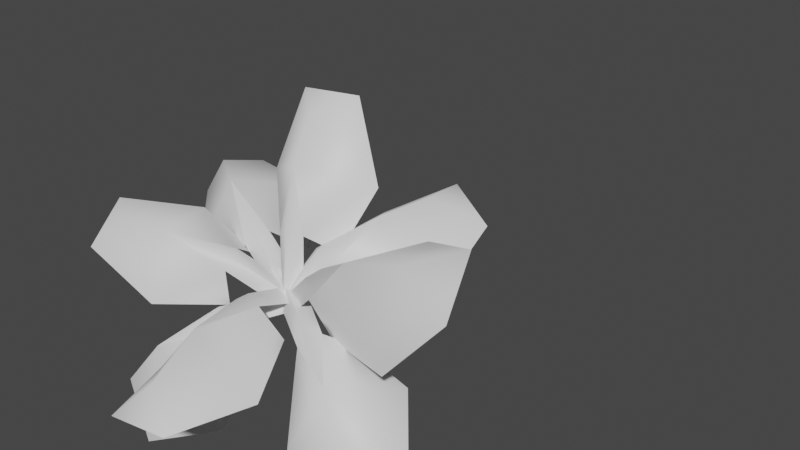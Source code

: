 # Source: fe_canopy_03-06.blend  (saved by Blender 3.0.42; exported with 4.5.12 LTS)
import bpy
from mathutils import Matrix  # noqa: F401  (used for matrix-valued properties, if any)

bpy.ops.wm.read_factory_settings(use_empty=True)
scene = bpy.context.scene
scene.name = 'Scene'

# ---- materials (node trees are filled in below, after node groups)
mat_material_001 = bpy.data.materials.new('Material.001')
mat_material_001.use_transparent_shadow = False

# ---- material node trees
mat_material_001.use_nodes = True; mat_material_001.node_tree.nodes.clear()
_N = mat_material_001.node_tree.nodes; _L = mat_material_001.node_tree.links
n0 = _N.new('ShaderNodeBsdfPrincipled'); n0.name = 'Principled BSDF'; n0.location = (10, 300)
n0.distribution = 'GGX'
n0.subsurface_method = 'RANDOM_WALK_SKIN'
n0.inputs[3].default_value = 1.45
n0.inputs[27].default_value = (0.0, 0.0, 0.0, 1.0)
n0.inputs[28].default_value = 1.0
n1 = _N.new('ShaderNodeOutputMaterial'); n1.name = 'Material Output'; n1.location = (300, 300)
_L.new(n0.outputs[0], n1.inputs[0])
n1.is_active_output = True

# ---- world
world_world = bpy.data.worlds.new('World'); scene.world = world_world
world_world.use_nodes = True; world_world.node_tree.nodes.clear()
_N = world_world.node_tree.nodes; _L = world_world.node_tree.links
n0 = _N.new('ShaderNodeOutputWorld'); n0.name = 'World Output'; n0.location = (300, 300)
n1 = _N.new('ShaderNodeBackground'); n1.name = 'Background'; n1.location = (10, 300)
n1.inputs[0].default_value = (0.05088, 0.05088, 0.05088, 1.0)
_L.new(n1.outputs[0], n0.inputs[0])
n0.is_active_output = True
world_world.color = (0.05088, 0.05088, 0.05088)
world_world.use_sun_shadow = False
world_world.sun_shadow_jitter_overblur = 0.0

# ---- meshes
me_0x07730ce7_gmdl_001 = bpy.data.meshes.new('0x07730CE7.gmdl.001')
me_0x07730ce7_gmdl_001.from_pydata([(-0.4583, -2.302, -0.2672), (-0.8384, -1.812, -0.5083), (-0.3739, -1.718, -0.2204), (-0.2656, -1.98, -0.04136), (-0.1086, -2.057, -0.1104), (0.01309, -1.908, -0.3909), (-0.09439, -2.182, -0.8338), (-0.674, -2.418, -0.559), (-0.9452, -2.245, -0.83), (-0.5583, -2.435, -1.0), (-0.9452, -2.245, -0.83), (-0.6746, -2.435, -0.5438), (-0.4656, -2.34, -0.2423), (-0.8384, -1.812, -0.5083), (-0.09439, -2.182, -0.8338), (-0.5583, -2.435, -1.0), (-0.3739, -1.718, -0.2204), (-0.2656, -1.98, -0.04136), (-0.4656, -2.34, -0.2423), (-0.1882, -2.067, -0.0234), (-0.2656, -1.98, -0.04136), (-0.1086, -2.057, -0.1104), (0.01309, -1.908, -0.3909), (-0.1086, -2.057, -0.1104), (-0.01748, -1.581, -0.007527), (0.1296, -1.656, -0.06236), (0.1016, -1.611, 0.06784), (-0.01748, -1.581, -0.007527), (0.1296, -1.656, -0.06236), (0.1016, -1.611, 0.06784), (0.776, -2.092, -0.1426), (0.5397, -2.206, -0.6913), (0.3506, -1.931, -0.3568), (0.4343, -1.968, -0.06599), (0.5246, -1.839, 0.006323), (0.5819, -1.6, -0.1721), (0.9869, -1.572, -0.3327), (1.059, -2.165, -0.4215), (1.068, -2.275, -0.7709), (1.299, -1.945, -0.5862), (1.068, -2.275, -0.7709), (1.071, -2.188, -0.3889), (0.7954, -2.121, -0.1148), (0.5397, -2.206, -0.6913), (0.9869, -1.572, -0.3327), (1.299, -1.945, -0.5862), (0.3506, -1.931, -0.3568), (0.4343, -1.968, -0.06599), (0.7954, -2.121, -0.1148), (0.4826, -1.932, 0.02029), (0.4343, -1.968, -0.06599), (0.5246, -1.839, 0.006323), (0.5819, -1.6, -0.1721), (0.5246, -1.839, 0.006323), (0.01843, -1.698, -0.04905), (0.1184, -1.57, 0.04644), (-0.009404, -1.638, 0.09212), (0.01843, -1.698, -0.04905), (0.1184, -1.57, 0.04644), (-0.009404, -1.638, 0.09212), (-0.6238, -2.044, 0.3949), (-0.8199, -1.571, 0.3468), (-0.3468, -1.553, 0.1462), (-0.2877, -1.768, 0.2923), (-0.2535, -1.909, 0.1986), (-0.2673, -1.881, -0.07253), (-0.6659, -2.205, -0.07078), (-0.9769, -2.129, 0.4129), (-1.244, -1.947, 0.4306), (-1.165, -2.275, 0.2119), (-1.244, -1.947, 0.4306), (-0.9785, -2.14, 0.4269), (-0.6164, -2.065, 0.4283), (-0.8199, -1.571, 0.3468), (-0.6659, -2.205, -0.07078), (-1.165, -2.275, 0.2119), (-0.3468, -1.553, 0.1462), (-0.2877, -1.768, 0.2923), (-0.6164, -2.065, 0.4283), (-0.2279, -1.878, 0.2943), (-0.2877, -1.768, 0.2923), (-0.2535, -1.909, 0.1986), (-0.2673, -1.881, -0.07253), (-0.2535, -1.909, 0.1986), (0.0213, -1.539, 0.009816), (0.00832, -1.715, -0.04342), (0.1301, -1.646, 0.006619), (0.0213, -1.539, 0.009816), (0.00832, -1.715, -0.04342), (0.1301, -1.646, 0.006619), (-0.7532, -1.348, 0.4501), (-0.5814, -0.7638, 0.2904), (-0.1771, -1.217, 0.1038), (-0.2903, -1.472, 0.2993), (-0.3821, -1.614, 0.225), (-0.4128, -1.581, -0.08667), (-1.036, -1.466, -0.07165), (-1.114, -1.11, 0.4441), (-1.151, -0.7015, 0.3107), (-1.387, -1.065, 0.1202), (-1.151, -0.7015, 0.3107), (-1.112, -1.122, 0.466), (-0.7649, -1.364, 0.4932), (-0.5814, -0.7638, 0.2904), (-1.036, -1.466, -0.07165), (-1.387, -1.065, 0.1202), (-0.1771, -1.217, 0.1038), (-0.2903, -1.472, 0.2993), (-0.7649, -1.364, 0.4932), (-0.334, -1.581, 0.3241), (-0.2903, -1.472, 0.2993), (-0.3821, -1.614, 0.225), (-0.4128, -1.581, -0.08667), (-0.3821, -1.614, 0.225), (0.05552, -1.533, 0.06696), (-0.01473, -1.671, -0.04479), (0.1092, -1.681, 0.04667), (0.05552, -1.533, 0.06696), (-0.01473, -1.671, -0.04479), (0.1092, -1.681, 0.04667), (0.7535, -1.84, 0.5568), (1.057, -1.899, -0.04171), (0.5091, -1.726, -0.1055), (0.4072, -1.825, 0.1974), (0.3573, -1.66, 0.3261), (0.4009, -1.366, 0.1751), (0.8478, -1.209, 0.5022), (1.17, -1.83, 0.696), (1.527, -1.91, 0.5023), (1.419, -1.55, 0.783), (1.527, -1.91, 0.5023), (1.148, -1.85, 0.7084), (0.7431, -1.87, 0.5916), (1.057, -1.899, -0.04171), (0.8478, -1.209, 0.5022), (1.419, -1.55, 0.783), (0.5091, -1.726, -0.1055), (0.4072, -1.825, 0.1974), (0.7431, -1.87, 0.5916), (0.3491, -1.786, 0.3168), (0.4072, -1.825, 0.1974), (0.3573, -1.66, 0.3261), (0.4009, -1.366, 0.1751), (0.3573, -1.66, 0.3261), (0.1382, -1.677, -0.04989), (0.07801, -1.535, 0.04764), (-0.004507, -1.635, -0.02182), (0.1382, -1.677, -0.04989), (0.07801, -1.535, 0.04764), (-0.004507, -1.635, -0.02182), (0.4573, -1.21, 0.5136), (0.8438, -1.091, 0.05395), (0.4156, -1.401, -0.02005), (0.303, -1.538, 0.2624), (0.1382, -1.468, 0.3193), (0.03847, -1.24, 0.1104), (0.1217, -0.7727, 0.3054), (0.6273, -0.8893, 0.6045), (0.9242, -0.692, 0.4282), (0.5487, -0.5259, 0.5566), (0.9242, -0.692, 0.4282), (0.6193, -0.9214, 0.6243), (0.4642, -1.224, 0.5535), (0.8438, -1.091, 0.05395), (0.1217, -0.7727, 0.3054), (0.5487, -0.5259, 0.5566), (0.4156, -1.401, -0.02005), (0.303, -1.538, 0.2624), (0.4642, -1.224, 0.5535), (0.2179, -1.546, 0.3487), (0.303, -1.538, 0.2624), (0.1382, -1.468, 0.3193), (0.03847, -1.24, 0.1104), (0.1382, -1.468, 0.3193), (0.1368, -1.649, -0.04904), (-0.02778, -1.637, -0.005338), (0.03569, -1.747, -0.05769), (0.1368, -1.649, -0.04904), (-0.02778, -1.637, -0.005338), (0.03569, -1.747, -0.05769), (0.0013, -1.486, 0.8543), (0.3121, -1.057, 0.6481), (0.1943, -1.316, 0.2363), (0.1123, -1.556, 0.4295), (-0.05212, -1.6, 0.4288), (-0.1841, -1.419, 0.235), (-0.4154, -1.258, 0.6482), (-0.0584, -1.276, 1.122), (0.08187, -0.9697, 1.2), (-0.2965, -1.073, 1.199), (0.08187, -0.9697, 1.2), (-0.05255, -1.293, 1.131), (0.008847, -1.516, 0.879), (0.3121, -1.057, 0.6481), (-0.4154, -1.258, 0.6482), (-0.2965, -1.073, 1.199), (0.1943, -1.316, 0.2363), (0.1123, -1.556, 0.4295), (0.008847, -1.516, 0.879), (0.04685, -1.646, 0.4625), (0.1123, -1.556, 0.4295), (-0.05212, -1.6, 0.4288), (-0.1841, -1.419, 0.235), (-0.05212, -1.6, 0.4288), (0.1224, -1.588, 0.004799), (-0.05192, -1.615, -0.009961), (0.05216, -1.707, -0.04348), (0.1224, -1.588, 0.004799), (-0.05192, -1.615, -0.009961), (0.05216, -1.707, -0.04348), (0.1277, -2.485, 0.1688), (-0.2466, -2.492, -0.2345), (-0.1298, -1.969, -0.1134), (-0.01701, -2.038, 0.1395), (0.1603, -2.014, 0.143), (0.2664, -1.916, -0.1057), (0.5161, -2.392, -0.2158), (0.1805, -2.875, 0.02013), (0.002231, -3.048, -0.167), (0.3984, -2.995, -0.1593), (0.002231, -3.048, -0.167), (0.1803, -2.879, 0.03815), (0.1292, -2.498, 0.2065), (-0.2466, -2.492, -0.2345), (0.5161, -2.392, -0.2158), (0.3984, -2.995, -0.1593), (-0.1298, -1.969, -0.1134), (-0.01701, -2.038, 0.1395), (0.1292, -2.498, 0.2065), (0.07423, -2.017, 0.2043), (-0.01701, -2.038, 0.1395), (0.1603, -2.014, 0.143), (0.2664, -1.916, -0.1057), (0.1603, -2.014, 0.143), (-0.09104, -1.647, -0.02833), (0.1036, -1.617, -0.03489), (-0.007157, -1.513, 0.01355), (-0.09104, -1.647, -0.02833), (0.1036, -1.617, -0.03489), (-0.007157, -1.513, 0.01355), (0.03518, -0.6757, -0.005492), (0.0751, -0.6153, -0.1416), (0.1077, -0.2623, -0.07706), (0.05955, -0.2712, 0.09418), (-0.03619, -0.6572, -0.09965), (0.03518, -0.6757, -0.005492), (-0.03765, -0.2856, -0.03219), (0.1077, -0.2623, -0.07706), (-0.03192, 0.1781, -0.02131), (0.03224, 0.03777, 0.0715), (0.08273, 0.07989, -0.1181), (0.08291, -0.9978, -0.2446), (-0.07437, -0.9494, -0.2067), (0.02618, -1.008, -0.0744), (0.02618, -1.008, -0.0744), (-0.1044, 0.02191, -0.0743), (0.01228, -1.295, -0.2411), (0.1437, -1.257, -0.1952), (0.04907, -1.224, -0.05309), (-0.07551, -1.26, -0.1415), (-0.08588, -1.711, -0.0029), (-0.1214, -1.624, 0.07934), (0.1704, -1.627, 0.05415), (0.07944, -1.735, -0.008326), (-0.05237, -1.503, 0.1466), (0.1337, -1.515, 0.156), (0.03224, 0.03777, 0.0715), (0.08273, 0.07989, -0.1181), (-0.1214, -1.624, 0.07934), (0.02223, -1.659, 0.1349), (-0.05237, -1.503, 0.1466), (0.01228, -1.295, -0.2411), (0.07944, -1.735, -0.008326), (-0.08588, -1.711, -0.0029), (0.1704, -1.627, 0.05415), (0.1337, -1.515, 0.156)], [], [(1, 2, 0), (0, 2, 3), (0, 3, 4), (6, 0, 5), (0, 4, 5), (0, 7, 1), (7, 8, 1), (8, 7, 9), (6, 9, 0), (9, 7, 0), (12, 13, 11), (10, 11, 13), (14, 12, 15), (12, 11, 15), (12, 17, 13), (16, 13, 17), (18, 19, 20), (18, 21, 19), (12, 14, 23), (22, 23, 14), (3, 24, 4), (4, 24, 25), (26, 27, 19), (19, 27, 20), (29, 19, 28), (21, 28, 19), (11, 10, 15), (31, 32, 30), (30, 32, 33), (30, 33, 34), (36, 30, 35), (30, 34, 35), (30, 37, 31), (37, 38, 31), (38, 37, 39), (36, 39, 30), (39, 37, 30), (42, 43, 41), (40, 41, 43), (44, 42, 45), (42, 41, 45), (42, 47, 43), (46, 43, 47), (48, 49, 50), (48, 51, 49), (42, 44, 53), (52, 53, 44), (54, 55, 33), (34, 33, 55), (56, 57, 49), (49, 57, 50), (59, 49, 58), (51, 58, 49), (41, 40, 45), (61, 62, 60), (60, 62, 63), (60, 63, 64), (66, 60, 65), (60, 64, 65), (68, 61, 67), (60, 67, 61), (68, 67, 69), (69, 67, 66), (66, 67, 60), (70, 71, 73), (71, 72, 73), (75, 74, 71), (74, 72, 71), (72, 77, 73), (76, 73, 77), (78, 79, 80), (78, 81, 79), (72, 74, 83), (82, 83, 74), (84, 85, 63), (64, 63, 85), (79, 86, 80), (86, 87, 80), (79, 81, 89), (81, 88, 89), (71, 70, 75), (91, 92, 90), (90, 92, 93), (90, 93, 94), (96, 90, 95), (90, 94, 95), (91, 90, 98), (90, 97, 98), (98, 97, 99), (96, 99, 90), (99, 97, 90), (103, 100, 102), (100, 101, 102), (104, 102, 105), (102, 101, 105), (102, 107, 103), (106, 103, 107), (108, 109, 110), (108, 111, 109), (102, 104, 113), (112, 113, 104), (114, 115, 93), (94, 93, 115), (116, 117, 109), (109, 117, 110), (119, 109, 118), (111, 118, 109), (101, 100, 105), (121, 122, 120), (120, 122, 123), (120, 123, 124), (126, 120, 125), (120, 124, 125), (128, 121, 127), (120, 127, 121), (128, 127, 129), (129, 127, 126), (126, 127, 120), (130, 131, 133), (131, 132, 133), (135, 134, 131), (134, 132, 131), (132, 137, 133), (136, 133, 137), (138, 139, 140), (138, 141, 139), (132, 134, 143), (142, 143, 134), (144, 145, 123), (124, 123, 145), (146, 147, 139), (139, 147, 140), (149, 139, 148), (141, 148, 139), (131, 130, 135), (151, 152, 150), (150, 152, 153), (150, 153, 154), (156, 150, 155), (150, 154, 155), (151, 150, 158), (150, 157, 158), (158, 157, 159), (150, 156, 157), (156, 159, 157), (162, 163, 161), (160, 161, 163), (162, 161, 164), (164, 161, 165), (162, 167, 163), (166, 163, 167), (168, 169, 170), (168, 171, 169), (162, 164, 173), (172, 173, 164), (175, 154, 174), (154, 153, 174), (176, 177, 169), (169, 177, 170), (179, 169, 178), (171, 178, 169), (161, 160, 165), (181, 182, 180), (180, 182, 183), (180, 183, 184), (186, 180, 185), (180, 184, 185), (188, 181, 187), (180, 187, 181), (188, 187, 189), (189, 187, 186), (186, 187, 180), (190, 191, 193), (191, 192, 193), (195, 194, 191), (194, 192, 191), (192, 197, 193), (196, 193, 197), (198, 199, 200), (198, 201, 199), (192, 194, 203), (202, 203, 194), (184, 183, 205), (183, 204, 205), (199, 206, 200), (206, 207, 200), (199, 201, 209), (201, 208, 209), (191, 190, 195), (211, 212, 210), (210, 212, 213), (210, 213, 214), (216, 210, 215), (210, 214, 215), (210, 217, 211), (217, 218, 211), (218, 217, 219), (210, 216, 217), (216, 219, 217), (222, 223, 221), (220, 221, 223), (222, 221, 224), (224, 221, 225), (222, 227, 223), (226, 223, 227), (228, 229, 230), (228, 231, 229), (222, 224, 233), (232, 233, 224), (234, 235, 213), (214, 213, 235), (236, 237, 229), (229, 237, 230), (239, 229, 238), (231, 238, 229), (221, 220, 225), (240, 241, 243), (241, 242, 243), (243, 246, 245), (244, 245, 246), (246, 247, 244), (241, 244, 247), (248, 249, 250), (241, 251, 244), (251, 252, 244), (253, 245, 252), (244, 252, 245), (251, 241, 254), (241, 240, 254), (248, 250, 255), (248, 255, 249), (256, 251, 257), (251, 254, 257), (254, 258, 257), (252, 259, 253), (259, 258, 253), (259, 260, 261), (257, 262, 263), (258, 264, 265), (242, 250, 243), (243, 250, 249), (255, 246, 266), (246, 243, 266), (255, 267, 246), (242, 246, 267), (268, 269, 270), (259, 261, 264), (257, 265, 262), (256, 257, 263), (259, 256, 260), (251, 271, 252), (252, 271, 259), (257, 258, 265), (260, 256, 263), (259, 264, 258), (272, 269, 273), (269, 274, 275), (270, 269, 275), (273, 269, 268), (272, 274, 269)])
me_0x07730ce7_gmdl_001.polygons.foreach_set('use_smooth', [True] * 260)
_uv = me_0x07730ce7_gmdl_001.uv_layers.new(name='UVMap')
_uv.uv.foreach_set('vector', [0.9806, 0.6434, 0.8887, 0.3416, 0.7513, 0.6494, 0.7513, 0.6494, 0.8887, 0.3416, 0.7836, 0.3551, 0.7513, 0.6494, 0.7836, 0.3551, 0.7191, 0.3551, 0.5033, 0.6403, 0.7513, 0.6494, 0.5922, 0.3416, 0.7513, 0.6494, 0.7191, 0.3551, 0.5922, 0.3416, 0.7513, 0.6494, 0.7515, 0.864, 0.9806, 0.6434, 0.7515, 0.864, 0.8632, 0.9785, 0.9806, 0.6434, 0.8632, 0.9785, 0.7515, 0.864, 0.6302, 0.9785, 0.5033, 0.6403, 0.6302, 0.9785, 0.7513, 0.6494, 0.6302, 0.9785, 0.7515, 0.864, 0.7513, 0.6494, 0.2636, 0.6494, 0.4941, 0.6434, 0.2637, 0.8639, 0.3761, 0.9785, 0.2637, 0.8639, 0.4941, 0.6434, 0.01677, 0.6403, 0.2636, 0.6494, 0.143, 0.9785, 0.2636, 0.6494, 0.2637, 0.8639, 0.143, 0.9785, 0.2636, 0.6494, 0.2947, 0.3551, 0.4941, 0.6434, 0.4022, 0.3416, 0.4941, 0.6434, 0.2947, 0.3551, 0.2636, 0.6494, 0.2638, 0.3551, 0.2947, 0.3551, 0.2636, 0.6494, 0.2314, 0.3551, 0.2638, 0.3551, 0.2636, 0.6494, 0.01677, 0.6403, 0.2314, 0.3551, 0.1057, 0.3416, 0.2314, 0.3551, 0.01677, 0.6403, 0.7836, 0.3551, 0.7803, 0.2245, 0.7191, 0.3551, 0.7191, 0.3551, 0.7803, 0.2245, 0.7222, 0.2244, 0.2641, 0.2244, 0.2926, 0.2245, 0.2638, 0.3551, 0.2638, 0.3551, 0.2926, 0.2245, 0.2947, 0.3551, 0.2641, 0.2244, 0.2638, 0.3551, 0.2347, 0.2244, 0.2314, 0.3551, 0.2347, 0.2244, 0.2638, 0.3551, 0.2637, 0.8639, 0.3761, 0.9785, 0.143, 0.9785, 0.9806, 0.6434, 0.8887, 0.3416, 0.7513, 0.6494, 0.7513, 0.6494, 0.8887, 0.3416, 0.7836, 0.3551, 0.7513, 0.6494, 0.7836, 0.3551, 0.7191, 0.3551, 0.5033, 0.6403, 0.7513, 0.6494, 0.5922, 0.3416, 0.7513, 0.6494, 0.7191, 0.3551, 0.5922, 0.3416, 0.7513, 0.6494, 0.7515, 0.864, 0.9806, 0.6434, 0.7515, 0.864, 0.8632, 0.9785, 0.9806, 0.6434, 0.8632, 0.9785, 0.7515, 0.864, 0.6302, 0.9785, 0.5033, 0.6403, 0.6302, 0.9785, 0.7513, 0.6494, 0.6302, 0.9785, 0.7515, 0.864, 0.7513, 0.6494, 0.2636, 0.6494, 0.4941, 0.6434, 0.2637, 0.8639, 0.3761, 0.9785, 0.2637, 0.8639, 0.4941, 0.6434, 0.01677, 0.6403, 0.2636, 0.6494, 0.143, 0.9785, 0.2636, 0.6494, 0.2637, 0.8639, 0.143, 0.9785, 0.2636, 0.6494, 0.2947, 0.3551, 0.4941, 0.6434, 0.4022, 0.3416, 0.4941, 0.6434, 0.2947, 0.3551, 0.2636, 0.6494, 0.2638, 0.3551, 0.2947, 0.3551, 0.2636, 0.6494, 0.2314, 0.3551, 0.2638, 0.3551, 0.2636, 0.6494, 0.01677, 0.6403, 0.2314, 0.3551, 0.1057, 0.3416, 0.2314, 0.3551, 0.01677, 0.6403, 0.7803, 0.2245, 0.7222, 0.2244, 0.7836, 0.3551, 0.7191, 0.3551, 0.7836, 0.3551, 0.7222, 0.2244, 0.2641, 0.2244, 0.2926, 0.2245, 0.2638, 0.3551, 0.2638, 0.3551, 0.2926, 0.2245, 0.2947, 0.3551, 0.2641, 0.2244, 0.2638, 0.3551, 0.2347, 0.2244, 0.2314, 0.3551, 0.2347, 0.2244, 0.2638, 0.3551, 0.2637, 0.8639, 0.3761, 0.9785, 0.143, 0.9785, 0.9806, 0.6434, 0.8887, 0.3416, 0.7513, 0.6494, 0.7513, 0.6494, 0.8887, 0.3416, 0.7836, 0.3551, 0.7513, 0.6494, 0.7836, 0.3551, 0.7191, 0.3551, 0.5033, 0.6403, 0.7513, 0.6494, 0.5922, 0.3416, 0.7513, 0.6494, 0.7191, 0.3551, 0.5922, 0.3416, 0.8632, 0.9785, 0.9806, 0.6434, 0.7515, 0.864, 0.7513, 0.6494, 0.7515, 0.864, 0.9806, 0.6434, 0.8632, 0.9785, 0.7515, 0.864, 0.6302, 0.9785, 0.6302, 0.9785, 0.7515, 0.864, 0.5033, 0.6403, 0.5033, 0.6403, 0.7515, 0.864, 0.7513, 0.6494, 0.3761, 0.9785, 0.2637, 0.8639, 0.4941, 0.6434, 0.2637, 0.8639, 0.2636, 0.6494, 0.4941, 0.6434, 0.143, 0.9785, 0.01677, 0.6403, 0.2637, 0.8639, 0.01677, 0.6403, 0.2636, 0.6494, 0.2637, 0.8639, 0.2636, 0.6494, 0.2947, 0.3551, 0.4941, 0.6434, 0.4022, 0.3416, 0.4941, 0.6434, 0.2947, 0.3551, 0.2636, 0.6494, 0.2638, 0.3551, 0.2947, 0.3551, 0.2636, 0.6494, 0.2314, 0.3551, 0.2638, 0.3551, 0.2636, 0.6494, 0.01677, 0.6403, 0.2314, 0.3551, 0.1057, 0.3416, 0.2314, 0.3551, 0.01677, 0.6403, 0.7803, 0.2245, 0.7222, 0.2244, 0.7836, 0.3551, 0.7191, 0.3551, 0.7836, 0.3551, 0.7222, 0.2244, 0.2638, 0.3551, 0.2641, 0.2244, 0.2947, 0.3551, 0.2641, 0.2244, 0.2926, 0.2245, 0.2947, 0.3551, 0.2638, 0.3551, 0.2314, 0.3551, 0.2641, 0.2244, 0.2314, 0.3551, 0.2347, 0.2244, 0.2641, 0.2244, 0.2637, 0.8639, 0.3761, 0.9785, 0.143, 0.9785, 0.9806, 0.6434, 0.8887, 0.3416, 0.7513, 0.6494, 0.7513, 0.6494, 0.8887, 0.3416, 0.7836, 0.3551, 0.7513, 0.6494, 0.7836, 0.3551, 0.7191, 0.3551, 0.5033, 0.6403, 0.7513, 0.6494, 0.5922, 0.3416, 0.7513, 0.6494, 0.7191, 0.3551, 0.5922, 0.3416, 0.9806, 0.6434, 0.7513, 0.6494, 0.8632, 0.9785, 0.7513, 0.6494, 0.7515, 0.864, 0.8632, 0.9785, 0.8632, 0.9785, 0.7515, 0.864, 0.6302, 0.9785, 0.5033, 0.6403, 0.6302, 0.9785, 0.7513, 0.6494, 0.6302, 0.9785, 0.7515, 0.864, 0.7513, 0.6494, 0.4941, 0.6434, 0.3761, 0.9785, 0.2636, 0.6494, 0.3761, 0.9785, 0.2637, 0.8639, 0.2636, 0.6494, 0.01677, 0.6403, 0.2636, 0.6494, 0.143, 0.9785, 0.2636, 0.6494, 0.2637, 0.8639, 0.143, 0.9785, 0.2636, 0.6494, 0.2947, 0.3551, 0.4941, 0.6434, 0.4022, 0.3416, 0.4941, 0.6434, 0.2947, 0.3551, 0.2636, 0.6494, 0.2638, 0.3551, 0.2947, 0.3551, 0.2636, 0.6494, 0.2314, 0.3551, 0.2638, 0.3551, 0.2636, 0.6494, 0.01677, 0.6403, 0.2314, 0.3551, 0.1057, 0.3416, 0.2314, 0.3551, 0.01677, 0.6403, 0.7803, 0.2245, 0.7222, 0.2244, 0.7836, 0.3551, 0.7191, 0.3551, 0.7836, 0.3551, 0.7222, 0.2244, 0.2641, 0.2244, 0.2926, 0.2245, 0.2638, 0.3551, 0.2638, 0.3551, 0.2926, 0.2245, 0.2947, 0.3551, 0.2641, 0.2244, 0.2638, 0.3551, 0.2347, 0.2244, 0.2314, 0.3551, 0.2347, 0.2244, 0.2638, 0.3551, 0.2637, 0.8639, 0.3761, 0.9785, 0.143, 0.9785, 0.9806, 0.6434, 0.8887, 0.3416, 0.7513, 0.6494, 0.7513, 0.6494, 0.8887, 0.3416, 0.7836, 0.3551, 0.7513, 0.6494, 0.7836, 0.3551, 0.7191, 0.3551, 0.5033, 0.6403, 0.7513, 0.6494, 0.5922, 0.3416, 0.7513, 0.6494, 0.7191, 0.3551, 0.5922, 0.3416, 0.8632, 0.9785, 0.9806, 0.6434, 0.7515, 0.864, 0.7513, 0.6494, 0.7515, 0.864, 0.9806, 0.6434, 0.8632, 0.9785, 0.7515, 0.864, 0.6302, 0.9785, 0.6302, 0.9785, 0.7515, 0.864, 0.5033, 0.6403, 0.5033, 0.6403, 0.7515, 0.864, 0.7513, 0.6494, 0.3761, 0.9785, 0.2637, 0.8639, 0.4941, 0.6434, 0.2637, 0.8639, 0.2636, 0.6494, 0.4941, 0.6434, 0.143, 0.9785, 0.01677, 0.6403, 0.2637, 0.8639, 0.01677, 0.6403, 0.2636, 0.6494, 0.2637, 0.8639, 0.2636, 0.6494, 0.2947, 0.3551, 0.4941, 0.6434, 0.4022, 0.3416, 0.4941, 0.6434, 0.2947, 0.3551, 0.2636, 0.6494, 0.2638, 0.3551, 0.2947, 0.3551, 0.2636, 0.6494, 0.2314, 0.3551, 0.2638, 0.3551, 0.2636, 0.6494, 0.01677, 0.6403, 0.2314, 0.3551, 0.1057, 0.3416, 0.2314, 0.3551, 0.01677, 0.6403, 0.7803, 0.2245, 0.7222, 0.2244, 0.7836, 0.3551, 0.7191, 0.3551, 0.7836, 0.3551, 0.7222, 0.2244, 0.2641, 0.2244, 0.2926, 0.2245, 0.2638, 0.3551, 0.2638, 0.3551, 0.2926, 0.2245, 0.2947, 0.3551, 0.2641, 0.2244, 0.2638, 0.3551, 0.2347, 0.2244, 0.2314, 0.3551, 0.2347, 0.2244, 0.2638, 0.3551, 0.2637, 0.8639, 0.3761, 0.9785, 0.143, 0.9785, 0.9806, 0.6434, 0.8887, 0.3416, 0.7513, 0.6494, 0.7513, 0.6494, 0.8887, 0.3416, 0.7836, 0.3551, 0.7513, 0.6494, 0.7836, 0.3551, 0.7191, 0.3551, 0.5033, 0.6403, 0.7513, 0.6494, 0.5922, 0.3416, 0.7513, 0.6494, 0.7191, 0.3551, 0.5922, 0.3416, 0.9806, 0.6434, 0.7513, 0.6494, 0.8632, 0.9785, 0.7513, 0.6494, 0.7515, 0.864, 0.8632, 0.9785, 0.8632, 0.9785, 0.7515, 0.864, 0.6302, 0.9785, 0.7513, 0.6494, 0.5033, 0.6403, 0.7515, 0.864, 0.5033, 0.6403, 0.6302, 0.9785, 0.7515, 0.864, 0.2636, 0.6494, 0.4941, 0.6434, 0.2637, 0.8639, 0.3761, 0.9785, 0.2637, 0.8639, 0.4941, 0.6434, 0.2636, 0.6494, 0.2637, 0.8639, 0.01677, 0.6403, 0.01677, 0.6403, 0.2637, 0.8639, 0.143, 0.9785, 0.2636, 0.6494, 0.2947, 0.3551, 0.4941, 0.6434, 0.4022, 0.3416, 0.4941, 0.6434, 0.2947, 0.3551, 0.2636, 0.6494, 0.2638, 0.3551, 0.2947, 0.3551, 0.2636, 0.6494, 0.2314, 0.3551, 0.2638, 0.3551, 0.2636, 0.6494, 0.01677, 0.6403, 0.2314, 0.3551, 0.1057, 0.3416, 0.2314, 0.3551, 0.01677, 0.6403, 0.7222, 0.2244, 0.7191, 0.3551, 0.7803, 0.2245, 0.7191, 0.3551, 0.7836, 0.3551, 0.7803, 0.2245, 0.2641, 0.2244, 0.2926, 0.2245, 0.2638, 0.3551, 0.2638, 0.3551, 0.2926, 0.2245, 0.2947, 0.3551, 0.2641, 0.2244, 0.2638, 0.3551, 0.2347, 0.2244, 0.2314, 0.3551, 0.2347, 0.2244, 0.2638, 0.3551, 0.2637, 0.8639, 0.3761, 0.9785, 0.143, 0.9785, 0.9806, 0.6434, 0.8887, 0.3416, 0.7513, 0.6494, 0.7513, 0.6494, 0.8887, 0.3416, 0.7836, 0.3551, 0.7513, 0.6494, 0.7836, 0.3551, 0.7191, 0.3551, 0.5033, 0.6403, 0.7513, 0.6494, 0.5922, 0.3416, 0.7513, 0.6494, 0.7191, 0.3551, 0.5922, 0.3416, 0.8632, 0.9785, 0.9806, 0.6434, 0.7515, 0.864, 0.7513, 0.6494, 0.7515, 0.864, 0.9806, 0.6434, 0.8632, 0.9785, 0.7515, 0.864, 0.6302, 0.9785, 0.6302, 0.9785, 0.7515, 0.864, 0.5033, 0.6403, 0.5033, 0.6403, 0.7515, 0.864, 0.7513, 0.6494, 0.3761, 0.9785, 0.2637, 0.8639, 0.4941, 0.6434, 0.2637, 0.8639, 0.2636, 0.6494, 0.4941, 0.6434, 0.143, 0.9785, 0.01677, 0.6403, 0.2637, 0.8639, 0.01677, 0.6403, 0.2636, 0.6494, 0.2637, 0.8639, 0.2636, 0.6494, 0.2947, 0.3551, 0.4941, 0.6434, 0.4022, 0.3416, 0.4941, 0.6434, 0.2947, 0.3551, 0.2636, 0.6494, 0.2638, 0.3551, 0.2947, 0.3551, 0.2636, 0.6494, 0.2314, 0.3551, 0.2638, 0.3551, 0.2636, 0.6494, 0.01677, 0.6403, 0.2314, 0.3551, 0.1057, 0.3416, 0.2314, 0.3551, 0.01677, 0.6403, 0.7191, 0.3551, 0.7836, 0.3551, 0.7222, 0.2244, 0.7836, 0.3551, 0.7803, 0.2245, 0.7222, 0.2244, 0.2638, 0.3551, 0.2641, 0.2244, 0.2947, 0.3551, 0.2641, 0.2244, 0.2926, 0.2245, 0.2947, 0.3551, 0.2638, 0.3551, 0.2314, 0.3551, 0.2641, 0.2244, 0.2314, 0.3551, 0.2347, 0.2244, 0.2641, 0.2244, 0.2637, 0.8639, 0.3761, 0.9785, 0.143, 0.9785, 0.9806, 0.6434, 0.8887, 0.3416, 0.7513, 0.6494, 0.7513, 0.6494, 0.8887, 0.3416, 0.7836, 0.3551, 0.7513, 0.6494, 0.7836, 0.3551, 0.7191, 0.3551, 0.5033, 0.6403, 0.7513, 0.6494, 0.5922, 0.3416, 0.7513, 0.6494, 0.7191, 0.3551, 0.5922, 0.3416, 0.7513, 0.6494, 0.7515, 0.864, 0.9806, 0.6434, 0.7515, 0.864, 0.8632, 0.9785, 0.9806, 0.6434, 0.8632, 0.9785, 0.7515, 0.864, 0.6302, 0.9785, 0.7513, 0.6494, 0.5033, 0.6403, 0.7515, 0.864, 0.5033, 0.6403, 0.6302, 0.9785, 0.7515, 0.864, 0.2636, 0.6494, 0.4941, 0.6434, 0.2637, 0.8639, 0.3761, 0.9785, 0.2637, 0.8639, 0.4941, 0.6434, 0.2636, 0.6494, 0.2637, 0.8639, 0.01677, 0.6403, 0.01677, 0.6403, 0.2637, 0.8639, 0.143, 0.9785, 0.2636, 0.6494, 0.2947, 0.3551, 0.4941, 0.6434, 0.4022, 0.3416, 0.4941, 0.6434, 0.2947, 0.3551, 0.2636, 0.6494, 0.2638, 0.3551, 0.2947, 0.3551, 0.2636, 0.6494, 0.2314, 0.3551, 0.2638, 0.3551, 0.2636, 0.6494, 0.01677, 0.6403, 0.2314, 0.3551, 0.1057, 0.3416, 0.2314, 0.3551, 0.01677, 0.6403, 0.7803, 0.2245, 0.7222, 0.2244, 0.7836, 0.3551, 0.7191, 0.3551, 0.7836, 0.3551, 0.7222, 0.2244, 0.2641, 0.2244, 0.2926, 0.2245, 0.2638, 0.3551, 0.2638, 0.3551, 0.2926, 0.2245, 0.2947, 0.3551, 0.2641, 0.2244, 0.2638, 0.3551, 0.2347, 0.2244, 0.2314, 0.3551, 0.2347, 0.2244, 0.2638, 0.3551, 0.2637, 0.8639, 0.3761, 0.9785, 0.143, 0.9785, 0.5436, 0.1519, 0.5654, 0.07251, 0.7343, 0.1811, 0.5654, 0.07251, 0.7384, 0.08131, 0.7343, 0.1811, 0.7343, 0.1811, 0.7226, 0.1192, 0.5436, 0.1519, 0.5512, 0.1045, 0.5436, 0.1519, 0.7226, 0.1192, 0.7226, 0.1192, 0.7384, 0.08131, 0.5512, 0.1045, 0.5654, 0.07251, 0.5512, 0.1045, 0.7384, 0.08131, 0.9371, 0.1312, 0.8761, 0.1783, 0.8936, 0.06992, 0.5654, 0.07251, 0.3878, 0.01795, 0.5512, 0.1045, 0.3878, 0.01795, 0.3934, 0.0442, 0.5512, 0.1045, 0.3809, 0.1085, 0.5436, 0.1519, 0.3934, 0.0442, 0.5512, 0.1045, 0.3934, 0.0442, 0.5436, 0.1519, 0.3878, 0.01795, 0.5654, 0.07251, 0.3809, 0.1085, 0.5654, 0.07251, 0.5436, 0.1519, 0.3809, 0.1085, 0.9371, 0.1312, 0.8936, 0.06992, 0.8618, 0.1077, 0.9371, 0.1312, 0.8618, 0.1077, 0.8761, 0.1783, 0.2026, 0.0373, 0.3878, 0.01795, 0.2288, 0.06487, 0.3878, 0.01795, 0.3809, 0.1085, 0.2288, 0.06487, 0.3809, 0.1085, 0.2599, 0.1227, 0.2288, 0.06487, 0.3934, 0.0442, 0.2265, 0.07646, 0.3809, 0.1085, 0.2265, 0.07646, 0.2599, 0.1227, 0.3809, 0.1085, 0.2265, 0.07646, 0.05244, 0.09782, 0.1095, 0.1572, 0.2288, 0.06487, 0.1198, 0.1533, 0.06666, 0.1204, 0.2599, 0.1227, 0.1559, 0.1817, 0.1695, 0.2203, 0.7384, 0.08131, 0.8936, 0.06992, 0.7343, 0.1811, 0.7343, 0.1811, 0.8936, 0.06992, 0.8761, 0.1783, 0.8618, 0.1077, 0.7226, 0.1192, 0.8761, 0.1783, 0.7226, 0.1192, 0.7343, 0.1811, 0.8761, 0.1783, 0.8618, 0.1077, 0.8936, 0.06992, 0.7226, 0.1192, 0.7384, 0.08131, 0.7226, 0.1192, 0.8936, 0.06992, 0.1095, 0.1572, 0.09721, 0.1866, 0.1559, 0.1817, 0.2265, 0.07646, 0.1095, 0.1572, 0.1559, 0.1817, 0.2288, 0.06487, 0.1695, 0.2203, 0.1198, 0.1533, 0.2026, 0.0373, 0.2288, 0.06487, 0.06666, 0.1204, 0.2265, 0.07646, 0.2026, 0.0373, 0.05244, 0.09782, 0.3878, 0.01795, 0.2026, 0.0373, 0.3934, 0.0442, 0.3934, 0.0442, 0.2026, 0.0373, 0.2265, 0.07646, 0.2288, 0.06487, 0.2599, 0.1227, 0.1695, 0.2203, 0.05244, 0.09782, 0.2026, 0.0373, 0.06666, 0.1204, 0.2265, 0.07646, 0.1559, 0.1817, 0.2599, 0.1227, 0.06666, 0.1204, 0.09721, 0.1866, 0.05244, 0.09782, 0.09721, 0.1866, 0.1198, 0.1533, 0.1695, 0.2203, 0.1559, 0.1817, 0.09721, 0.1866, 0.1695, 0.2203, 0.05244, 0.09782, 0.09721, 0.1866, 0.1095, 0.1572, 0.06666, 0.1204, 0.1198, 0.1533, 0.09721, 0.1866])
me_0x07730ce7_gmdl_001.materials.append(mat_material_001)
me_0x07730ce7_gmdl_001.use_remesh_fix_poles = True
me_0x07730ce7_gmdl_001.use_remesh_preserve_attributes = False
me_0x07730ce7_gmdl_001.update()
arm_armature = bpy.data.armatures.new('Armature')  # bones are not reproduced

# ---- objects
ob_1_f1_l_50_0873_clean = bpy.data.objects.new('1 F1 L 50,0873_clean', me_0x07730ce7_gmdl_001)
ob_armature = bpy.data.objects.new('Armature', arm_armature)

# ---- transforms, parenting, visibility, modifiers, constraints
ob_1_f1_l_50_0873_clean.parent = ob_armature
ob_1_f1_l_50_0873_clean.location = (0.0, 0.0, 0.0)
_vg = ob_1_f1_l_50_0873_clean.vertex_groups.new(name='Bone')
for _i, _w in zip([0, 1, 2, 3, 4, 5, 6, 7, 8, 9, 10, 11, 12, 13, 14, 15, 16, 17, 18, 19, 20, 21, 22, 23, 24, 25, 26, 27, 28, 29, 30, 31, 32, 33, 34, 35, 36, 37, 38, 39, 40, 41, 42, 43, 44, 45, 46, 47, 48, 49, 50, 51, 52, 53, 54, 55, 56, 57, 58, 59, 60, 61, 62, 63, 64, 65, 66, 67, 68, 69, 70, 71, 72, 73, 74, 75, 76, 77, 78, 79, 80, 81, 82, 83, 84, 85, 86, 87, 88, 89, 90, 91, 92, 93, 94, 95, 96, 97, 98, 99, 100, 101, 102, 103, 104, 105, 106, 107, 108, 109, 110, 111, 112, 113, 114, 115, 116, 117, 118, 119, 120, 121, 122, 123, 124, 125, 126, 127, 128, 129, 130, 131, 132, 133, 134, 135, 136, 137, 138, 139, 140, 141, 142, 143, 144, 145, 146, 147, 148, 149, 150, 151, 152, 153, 154, 155, 156, 157, 158, 159, 160, 161, 162, 163, 164, 165, 166, 167, 168, 169, 170, 171, 172, 173, 174, 175, 176, 177, 178, 179, 180, 181, 182, 183, 184, 185, 186, 187, 188, 189, 190, 191, 192, 193, 194, 195, 196, 197, 198, 199, 200, 201, 202, 203, 204, 205, 206, 207, 208, 209, 210, 211, 212, 213, 214, 215, 216, 217, 218, 219, 220, 221, 222, 223, 224, 225, 226, 227, 228, 229, 230, 231, 232, 233, 234, 235, 236, 237, 238, 239, 240, 241, 242, 243, 244, 245, 246, 247, 248, 249, 250, 251, 252, 253, 254, 255, 256, 257, 258, 259, 260, 261, 262, 263, 264, 265, 266, 267, 268, 269, 270, 271, 272, 273, 274, 275], [0.0, 0.0, 0.0, 0.0, 0.0, 0.0, 0.0, 0.0, 0.0, 0.0, 0.0, 0.0, 0.0, 0.0, 0.0, 0.0, 0.0, 0.0, 0.0, 0.0, 0.0, 0.0, 0.0, 0.0, 0.0, 0.0, 6.159e-07, 0.0, 0.0, 6.159e-07, 0.0, 0.0, 0.0, 0.0, 0.0, 0.0, 0.0, 0.0, 0.0, 0.0, 0.0, 0.0, 0.0, 0.0, 0.0, 0.0, 0.0, 0.0, 0.0, 0.0, 0.0, 0.0, 0.0, 0.0, 0.0, 0.0, 0.0, 0.0, 0.0, 0.0, 0.0, 0.0, 0.0, 0.0, 0.0, 0.0, 0.0, 0.0, 0.0, 0.0, 0.0, 0.0, 0.0, 0.0, 0.0, 0.0, 0.0, 0.0, 0.0, 0.0, 0.0, 0.0, 0.0, 0.0, 3.709e-07, 0.0, 0.0002603, 3.709e-07, 0.0, 0.0002603, 0.0, 0.0, 0.0, 0.0, 0.0, 0.0, 0.0, 0.0, 0.0, 0.0, 0.0, 0.0, 0.0, 0.0, 0.0, 0.0, 0.0, 0.0, 0.0, 0.0, 0.0, 0.0, 0.0, 0.0, 1.808e-06, 0.0, 8.252e-06, 0.0, 0.0, 8.252e-06, 0.0, 0.0, 0.0, 0.0, 0.0, 0.0, 0.0, 0.0, 0.0, 0.0, 0.0, 0.0, 0.0, 0.0, 0.0, 0.0, 0.0, 0.0, 0.0, 0.0, 0.0, 0.0, 0.0, 0.0, 0.0, 0.0, 0.0, 0.0, 0.0, 4.04e-07, 0.0, 0.0, 0.0, 0.0, 0.0, 0.0, 0.0, 0.0, 0.0, 0.0, 0.0, 0.0, 0.0, 0.0, 0.0, 0.0, 0.0, 0.0, 0.0, 0.0, 0.0, 0.0, 0.0, 0.0, 0.0, 3.841e-07, 0.0, 0.0, 3.841e-07, 0.0, 0.0, 0.0, 0.0, 0.0, 0.0, 0.0, 0.0, 0.0, 0.0, 0.0, 0.0, 0.0, 0.0, 0.0, 0.0, 0.0, 0.0, 0.0, 0.0, 0.0, 0.0, 0.0, 0.0, 0.0, 0.0, 0.0, 6.868e-06, 0.0, 0.0, 6.868e-06, 0.0, 0.0, 0.0, 0.0, 0.0, 0.0, 0.0, 0.0, 0.0, 0.0, 0.0, 0.0, 0.0, 0.0, 0.0, 0.0, 0.0, 0.0, 0.0, 0.0, 0.0, 0.0, 0.0, 0.0, 0.0, 0.0, 0.0, 0.0, 0.0, 0.0, 0.0, 0.0, 0.0, 0.0, 0.0, 0.0, 0.0, 0.0, 0.0, 0.0, 0.0, 0.0, 0.0, 0.0, 0.0, 0.0, 0.0, 0.0, 0.0, 0.0, 0.0, 0.0, 0.0, 0.0, 0.0, 0.0, 0.0, 0.0, 0.0, 0.0, 0.0, 0.0, 0.0, 0.0, 0.0, 0.0]): _vg.add([_i], _w, 'REPLACE')
_vg = ob_1_f1_l_50_0873_clean.vertex_groups.new(name='Bone.001')
_vg.add([248, 249, 250, 255, 266, 267], 1.0, 'REPLACE')
_vg = ob_1_f1_l_50_0873_clean.vertex_groups.new(name='Bone.002')
for _i, _w in zip([240, 241, 242, 243, 244, 245, 246, 247], [0.8, 0.8, 1.0, 1.0, 0.8, 0.8, 1.0, 1.0]): _vg.add([_i], _w, 'REPLACE')
_vg = ob_1_f1_l_50_0873_clean.vertex_groups.new(name='Bone.003')
for _i, _w in zip([240, 241, 244, 245, 251, 252, 253, 254, 256, 257, 258, 259, 271], [0.2, 0.2, 0.2, 0.2, 1.0, 1.0, 1.0, 1.0, 0.7, 0.7003, 0.7, 0.7, 0.7]): _vg.add([_i], _w, 'REPLACE')
_vg = ob_1_f1_l_50_0873_clean.vertex_groups.new(name='Bone.012')
for _i, _w in zip([0, 1, 2, 3, 4, 5, 6, 7, 8, 9, 10, 11, 12, 13, 14, 15, 16, 17, 18, 19, 20, 21, 22, 23, 60, 61, 62, 63, 64, 65, 66, 67, 68, 69, 70, 71, 72, 73, 74, 75, 76, 77, 78, 79, 80, 81, 82, 83, 90, 91, 92, 93, 94, 95, 96, 97, 98, 99, 100, 101, 102, 103, 104, 105, 106, 107, 108, 109, 110, 111, 112, 113, 150, 151, 152, 153, 154, 155, 156, 157, 158, 159, 160, 161, 162, 163, 164, 165, 166, 167, 168, 169, 170, 171, 172, 173, 180, 181, 182, 183, 184, 185, 186, 187, 188, 189, 190, 191, 192, 193, 194, 195, 196, 197, 198, 199, 200, 201, 202, 203, 204, 205, 206, 207, 208, 209, 234, 235, 236, 237, 238, 239, 240, 241, 242, 243, 244, 245, 246, 247, 248, 249, 250, 251, 252, 253, 254, 255, 260, 261, 262, 263, 264, 265, 266, 267, 268, 269, 270, 272, 273, 274, 275], [0.0, 0.0, 0.0, 0.0, 0.0, 0.0, 0.0, 0.0, 0.0, 0.0, 0.0, 0.0, 0.0, 0.0, 0.0, 0.0, 0.0, 0.0, 0.0, 0.0, 0.0, 0.0, 0.0, 0.0, 1.0, 1.0, 1.0, 1.0, 1.0, 1.0, 1.0, 1.0, 1.0, 1.0, 1.0, 1.0, 1.0, 1.0, 1.0, 1.0, 1.0, 1.0, 1.0, 1.0, 1.0, 1.0, 1.0, 1.0, 0.0, 0.0, 0.0, 0.0, 0.0, 0.0, 0.0, 0.0, 0.0, 0.0, 0.0, 0.0, 0.0, 0.0, 0.0, 0.0, 0.0, 0.0, 0.0, 0.0, 0.0, 0.0, 0.0, 0.0, 0.0, 0.0, 0.0, 0.0, 0.0, 0.0, 0.0, 0.0, 0.0, 0.0, 0.0, 0.0, 0.0, 0.0, 0.0, 0.0, 0.0, 0.0, 0.0, 0.0, 0.0, 0.0, 0.0, 0.0, 0.0, 0.0, 0.0, 0.0, 0.0, 0.0, 0.0, 0.0, 0.0, 0.0, 0.0, 0.0, 0.0, 0.0, 0.0, 0.0, 0.0, 0.0, 0.0, 0.0, 0.0, 0.0, 0.0, 0.0, 0.0, 0.0, 6.868e-06, 0.0, 0.0, 6.868e-06, 0.0, 0.0, 0.0, 0.0, 0.0, 0.0, 0.0, 0.0, 0.0, 0.0, 0.0, 0.0, 0.0, 0.0, 0.0, 0.0, 0.0, 0.0, 0.0, 0.0, 0.0, 0.0, 0.0, 0.0, 0.0, 0.0, 0.0, 0.0, 0.0, 0.0, 0.0, 0.0, 0.0, 0.0, 0.0, 0.0, 0.0]): _vg.add([_i], _w, 'REPLACE')
_vg = ob_1_f1_l_50_0873_clean.vertex_groups.new(name='Bone.009')
for _i, _w in zip([30, 31, 32, 33, 34, 35, 36, 37, 38, 39, 40, 41, 42, 43, 44, 45, 46, 47, 48, 49, 50, 51, 52, 53, 60, 61, 62, 63, 64, 65, 66, 67, 68, 69, 70, 71, 72, 73, 74, 75, 76, 77, 78, 79, 80, 81, 82, 83, 90, 91, 92, 93, 94, 95, 96, 97, 98, 99, 100, 101, 102, 103, 104, 105, 106, 107, 108, 109, 110, 111, 112, 113, 120, 121, 122, 123, 124, 125, 126, 127, 128, 129, 130, 131, 132, 133, 134, 135, 136, 137, 138, 139, 140, 141, 142, 143, 144, 147, 149, 150, 151, 152, 153, 154, 155, 156, 157, 158, 159, 160, 161, 162, 163, 164, 165, 166, 167, 168, 169, 170, 171, 172, 173, 180, 181, 182, 183, 184, 185, 186, 187, 188, 189, 190, 191, 192, 193, 194, 195, 196, 197, 198, 199, 200, 201, 202, 203, 210, 211, 212, 213, 214, 215, 216, 217, 218, 219, 220, 221, 222, 223, 224, 225, 226, 227, 228, 229, 230, 231, 232, 233, 260, 261, 263, 264, 265, 268, 269, 270, 272, 273, 275], [0.0, 0.0, 0.0, 0.0, 0.0, 0.0, 0.0, 0.0, 0.0, 0.0, 0.0, 0.0, 0.0, 0.0, 0.0, 0.0, 0.0, 0.0, 0.0, 0.0, 0.0, 0.0, 0.0, 0.0, 0.0, 0.0, 0.0, 0.0, 0.0, 0.0, 0.0, 0.0, 0.0, 0.0, 0.0, 0.0, 0.0, 0.0, 0.0, 0.0, 0.0, 0.0, 0.0, 0.0, 0.0, 0.0, 0.0, 0.0, 1.0, 1.0, 1.0, 1.0, 1.0, 1.0, 1.0, 1.0, 1.0, 1.0, 1.0, 1.0, 1.0, 1.0, 1.0, 1.0, 1.0, 1.0, 1.0, 1.0, 1.0, 1.0, 1.0, 1.0, 0.0, 0.0, 0.0, 0.0, 0.0, 0.0, 0.0, 0.0, 0.0, 0.0, 0.0, 0.0, 0.0, 0.0, 0.0, 0.0, 0.0, 0.0, 0.0, 0.0, 0.0, 0.0, 0.0, 0.0, 0.0, 0.0, 4.04e-07, 0.0, 0.0, 0.0, 0.0, 0.0, 0.0, 0.0, 0.0, 0.0, 0.0, 0.0, 0.0, 0.0, 0.0, 0.0, 0.0, 0.0, 0.0, 0.0, 0.0, 0.0, 0.0, 0.0, 0.0, 0.0, 0.0, 0.0, 0.0, 0.0, 0.0, 0.0, 0.0, 0.0, 0.0, 0.0, 0.0, 0.0, 0.0, 0.0, 0.0, 0.0, 0.0, 0.0, 0.0, 0.0, 0.0, 0.0, 0.0, 0.0, 0.0, 0.0, 0.0, 0.0, 0.0, 0.0, 0.0, 0.0, 0.0, 0.0, 0.0, 0.0, 0.0, 0.0, 0.0, 0.0, 0.0, 0.0, 0.0, 0.0, 0.0, 0.0, 0.0, 0.0, 0.0, 0.0, 0.0, 0.0, 0.0, 0.0, 0.0, 0.0, 0.0, 0.0]): _vg.add([_i], _w, 'REPLACE')
_vg = ob_1_f1_l_50_0873_clean.vertex_groups.new(name='Bone.013')
_vg.add([0, 1, 2, 3, 4, 5, 6, 7, 8, 9, 10, 11, 12, 13, 14, 15, 16, 17, 18, 19, 20, 21, 22, 23], 1.0, 'REPLACE')
_vg = ob_1_f1_l_50_0873_clean.vertex_groups.new(name='Bone.018')
_vg.add([210, 211, 212, 213, 214, 215, 216, 217, 218, 219, 220, 221, 222, 223, 224, 225, 226, 227, 228, 229, 230, 231, 232, 233], 1.0, 'REPLACE')
_vg = ob_1_f1_l_50_0873_clean.vertex_groups.new(name='Bone.008')
for _i, _w in zip([0, 1, 2, 3, 4, 5, 6, 7, 8, 9, 10, 11, 12, 13, 14, 15, 16, 17, 18, 19, 20, 21, 22, 23, 24, 25, 26, 27, 28, 29, 30, 31, 32, 33, 34, 35, 36, 37, 38, 39, 40, 41, 42, 43, 44, 45, 46, 47, 48, 49, 50, 51, 52, 53, 60, 61, 62, 63, 64, 65, 66, 67, 68, 69, 70, 71, 72, 73, 74, 75, 76, 77, 78, 79, 80, 81, 82, 83, 84, 85, 86, 87, 88, 89, 90, 91, 92, 93, 94, 95, 96, 97, 98, 99, 100, 101, 102, 103, 104, 105, 106, 107, 108, 109, 110, 111, 112, 113, 120, 121, 122, 123, 124, 125, 126, 127, 128, 129, 130, 131, 132, 133, 134, 135, 136, 137, 138, 139, 140, 141, 142, 143, 174, 175, 176, 177, 178, 179, 180, 181, 182, 183, 184, 185, 186, 187, 188, 189, 190, 191, 192, 193, 194, 195, 196, 197, 198, 199, 200, 201, 202, 203, 204, 205, 206, 207, 208, 209, 234, 235, 236, 237, 238, 239, 242, 243, 246, 247, 248, 249, 250, 251, 252, 253, 254, 255, 266, 267], [0.0, 0.0, 0.0, 0.0, 0.0, 0.0, 0.0, 0.0, 0.0, 0.0, 0.0, 0.0, 0.0, 0.0, 0.0, 0.0, 0.0, 0.0, 0.0, 0.0, 0.0, 0.0, 0.0, 0.0, 0.0, 0.0, 6.159e-07, 0.0, 0.0, 6.159e-07, 0.0, 0.0, 0.0, 0.0, 0.0, 0.0, 0.0, 0.0, 0.0, 0.0, 0.0, 0.0, 0.0, 0.0, 0.0, 0.0, 0.0, 0.0, 0.0, 0.0, 0.0, 0.0, 0.0, 0.0, 0.0, 0.0, 0.0, 0.0, 0.0, 0.0, 0.0, 0.0, 0.0, 0.0, 0.0, 0.0, 0.0, 0.0, 0.0, 0.0, 0.0, 0.0, 0.0, 0.0, 0.0, 0.0, 0.0, 0.0, 3.709e-07, 0.0, 0.0002603, 3.709e-07, 0.0, 0.0002603, 0.0, 0.0, 0.0, 0.0, 0.0, 0.0, 0.0, 0.0, 0.0, 0.0, 0.0, 0.0, 0.0, 0.0, 0.0, 0.0, 0.0, 0.0, 0.0, 0.0, 0.0, 0.0, 0.0, 0.0, 0.0, 0.0, 0.0, 0.0, 0.0, 0.0, 0.0, 0.0, 0.0, 0.0, 0.0, 0.0, 0.0, 0.0, 0.0, 0.0, 0.0, 0.0, 0.0, 0.0, 0.0, 0.0, 0.0, 0.0, 0.0, 3.841e-07, 0.0, 0.0, 3.841e-07, 0.0, 1.0, 1.0, 1.0, 1.0, 1.0, 1.0, 1.0, 1.0, 1.0, 1.0, 1.0, 1.0, 1.0, 1.0, 1.0, 1.0, 1.0, 1.0, 1.0, 1.0, 1.0, 1.0, 1.0, 1.0, 0.0, 0.0, 6.868e-06, 0.0, 0.0, 6.868e-06, 0.0, 0.0, 0.0, 0.0, 0.0, 0.0, 0.0, 0.0, 0.0, 0.0, 0.0, 0.0, 0.0, 0.0, 0.0, 0.0, 0.0, 0.0, 0.0, 0.0]): _vg.add([_i], _w, 'REPLACE')
_vg = ob_1_f1_l_50_0873_clean.vertex_groups.new(name='Bone.004')
for _i, _w in zip([256, 257, 258, 259, 260, 261, 262, 263, 264, 265, 268, 269, 270, 271, 272, 273, 274, 275], [0.3, 0.2997, 0.3, 0.3, 1.0, 1.0, 1.0, 1.0, 1.0, 1.0, 1.0, 1.0, 1.0, 0.3, 1.0, 1.0, 1.0, 1.0]): _vg.add([_i], _w, 'REPLACE')
_vg = ob_1_f1_l_50_0873_clean.vertex_groups.new(name='Bone.010')
for _i, _w in zip([24, 25, 26, 27, 28, 29, 54, 55, 56, 57, 58, 59, 114, 115, 116, 117, 118, 119, 120, 121, 122, 123, 124, 125, 126, 127, 128, 129, 130, 131, 132, 133, 134, 135, 136, 137, 138, 139, 140, 141, 142, 143, 145, 146, 148], [0.0, 0.0, 6.159e-07, 0.0, 0.0, 6.159e-07, 0.0, 0.0, 0.0, 0.0, 0.0, 0.0, 1.808e-06, 0.0, 8.252e-06, 0.0, 0.0, 8.252e-06, 1.0, 1.0, 1.0, 1.0, 1.0, 1.0, 1.0, 1.0, 1.0, 1.0, 1.0, 1.0, 1.0, 1.0, 1.0, 1.0, 1.0, 1.0, 1.0, 1.0, 1.0, 1.0, 1.0, 1.0, 0.0, 0.0, 0.0]): _vg.add([_i], _w, 'REPLACE')
_vg = ob_1_f1_l_50_0873_clean.vertex_groups.new(name='Bone.007')
for _i, _w in zip([54, 55, 56, 57, 58, 59, 84, 85, 86, 87, 88, 89, 114, 115, 116, 117, 118, 119, 145, 146, 148, 150, 151, 152, 153, 154, 155, 156, 157, 158, 159, 160, 161, 162, 163, 164, 165, 166, 167, 168, 169, 170, 171, 172, 173, 174, 175, 176, 177, 178, 179], [0.0, 0.0, 0.0, 0.0, 0.0, 0.0, 3.709e-07, 0.0, 0.0002603, 3.709e-07, 0.0, 0.0002603, 1.808e-06, 0.0, 8.252e-06, 0.0, 0.0, 8.252e-06, 0.0, 0.0, 0.0, 1.0, 1.0, 1.0, 1.0, 1.0, 1.0, 1.0, 1.0, 1.0, 1.0, 1.0, 1.0, 1.0, 1.0, 1.0, 1.0, 1.0, 1.0, 1.0, 1.0, 1.0, 1.0, 1.0, 1.0, 0.0, 3.841e-07, 0.0, 0.0, 3.841e-07, 0.0]): _vg.add([_i], _w, 'REPLACE')
_vg = ob_1_f1_l_50_0873_clean.vertex_groups.new(name='Bone.011')
for _i, _w in zip([30, 31, 32, 33, 34, 35, 36, 37, 38, 39, 40, 41, 42, 43, 44, 45, 46, 47, 48, 49, 50, 51, 52, 53, 144, 147, 149, 210, 211, 212, 213, 214, 215, 216, 217, 218, 219, 220, 221, 222, 223, 224, 225, 226, 227, 228, 229, 230, 231, 232, 233, 256, 257, 258, 259, 262, 271, 274], [1.0, 1.0, 1.0, 1.0, 1.0, 1.0, 1.0, 1.0, 1.0, 1.0, 1.0, 1.0, 1.0, 1.0, 1.0, 1.0, 1.0, 1.0, 1.0, 1.0, 1.0, 1.0, 1.0, 1.0, 0.0, 0.0, 4.04e-07, 0.0, 0.0, 0.0, 0.0, 0.0, 0.0, 0.0, 0.0, 0.0, 0.0, 0.0, 0.0, 0.0, 0.0, 0.0, 0.0, 0.0, 0.0, 0.0, 0.0, 0.0, 0.0, 0.0, 0.0, 0.0, 0.0, 0.0, 0.0, 0.0, 0.0, 0.0]): _vg.add([_i], _w, 'REPLACE')
_vg = ob_1_f1_l_50_0873_clean.vertex_groups.new(name='Bone.026')
_vg.add([234, 235, 236, 237, 238, 239], 1.0, 'REPLACE')
_vg = ob_1_f1_l_50_0873_clean.vertex_groups.new(name='Bone.029')
for _i, _w in zip([84, 85, 86, 87, 88, 89], [1.0, 1.0, 0.9977, 1.0, 1.0, 0.9977]): _vg.add([_i], _w, 'REPLACE')
_vg = ob_1_f1_l_50_0873_clean.vertex_groups.new(name='Bone.028')
for _i, _w in zip([144, 145, 146, 147, 148, 149], [1.0, 1.0, 1.0, 1.0, 1.0, 1.0]): _vg.add([_i], _w, 'REPLACE')
_vg = ob_1_f1_l_50_0873_clean.vertex_groups.new(name='Bone.031')
for _i, _w in zip([24, 25, 26, 27, 28, 29], [1.0, 1.0, 1.0, 1.0, 1.0, 1.0]): _vg.add([_i], _w, 'REPLACE')
_vg = ob_1_f1_l_50_0873_clean.vertex_groups.new(name='Bone.027')
for _i, _w in zip([174, 175, 176, 177, 178, 179], [1.0, 1.0, 1.0, 1.0, 1.0, 1.0]): _vg.add([_i], _w, 'REPLACE')
_vg = ob_1_f1_l_50_0873_clean.vertex_groups.new(name='Bone.024')
for _i, _w in zip([204, 205, 206, 207, 208, 209], [1.0, 1.0, 0.9999, 1.0, 1.0, 0.9999]): _vg.add([_i], _w, 'REPLACE')
_vg = ob_1_f1_l_50_0873_clean.vertex_groups.new(name='Bone.025')
for _i, _w in zip([114, 115, 116, 117, 118, 119], [1.0, 1.0, 0.9999, 1.0, 1.0, 0.9999]): _vg.add([_i], _w, 'REPLACE')
_vg = ob_1_f1_l_50_0873_clean.vertex_groups.new(name='Bone.030')
_vg.add([54, 55, 56, 57, 58, 59], 1.0, 'REPLACE')
_m = ob_1_f1_l_50_0873_clean.modifiers.new('Armature', 'ARMATURE')
_m.object = ob_armature
ob_armature.location = (0.0, 0.0, 0.0)

# ---- collection membership
scene.collection.objects.link(ob_1_f1_l_50_0873_clean)
scene.collection.objects.link(ob_armature)

# ---- scene / render settings (as saved in the file)
scene.frame_start = 1; scene.frame_end = 250; scene.frame_set(15)
scene.render.engine = 'BLENDER_EEVEE_NEXT'
scene.cycles.sampling_pattern = 'TABULATED_SOBOL'
scene.cycles.use_light_tree = False
scene.view_settings.view_transform = 'Filmic'
bpy.context.view_layer.update()

# ---- added for rendering (the .blend has no active camera and no usable light): camera, sun
cam_auto = bpy.data.cameras.new('AutoCamera')
cam_auto.lens = 50.0
cam_auto.sensor_width = 36.0
cam_auto.clip_end = 1000.0
ob_auto_camera = bpy.data.objects.new('AutoCamera', cam_auto)
scene.collection.objects.link(ob_auto_camera)
ob_auto_camera.location = (4.57808, -5.95786, 3.70622)
ob_auto_camera.rotation_euler = (1.09748, -7.21219e-08, 0.694738)
scene.camera = ob_auto_camera
light_auto_sun = bpy.data.lights.new('AutoSun', 'SUN')
light_auto_sun.energy = 3.0
light_auto_sun.angle = 0.0523599
ob_auto_sun = bpy.data.objects.new('AutoSun', light_auto_sun)
scene.collection.objects.link(ob_auto_sun)
ob_auto_sun.rotation_euler = (0.872665, 0.174533, 0.523599)
bpy.context.view_layer.update()
